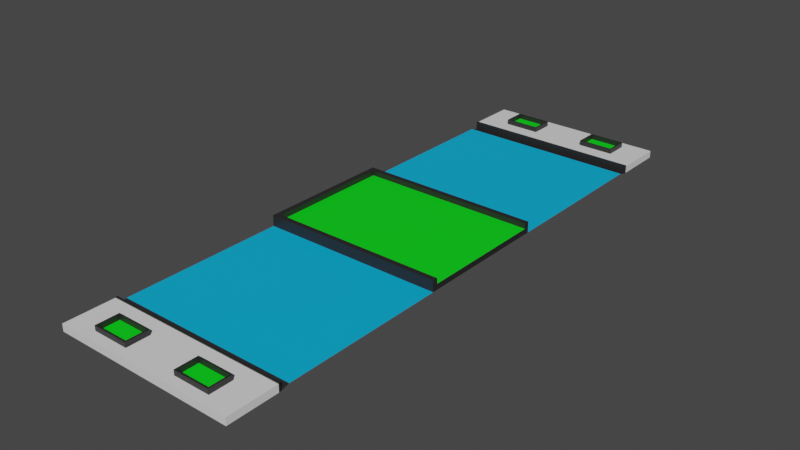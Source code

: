 # Source: Road__22.blend  (saved by Blender 3.3.6; exported with 4.5.12 LTS)
import bpy
from mathutils import Matrix  # noqa: F401  (used for matrix-valued properties, if any)

bpy.ops.wm.read_factory_settings(use_empty=True)
scene = bpy.context.scene
scene.name = 'Scene'

# ---- collections
col_collection = bpy.data.collections.new('Collection'); scene.collection.children.link(col_collection)

# ---- materials (node trees are filled in below, after node groups)
mat_main = bpy.data.materials.new('Main')
mat_main.alpha_threshold = 0.0
mat_main.use_transparent_shadow = False
mat_main.roughness = 0.5
mat_main.line_color = (0.0, 0.0, 0.0, 1.0)
mat_samd = bpy.data.materials.new('samd')
mat_samd.use_transparent_shadow = False
mat_road = bpy.data.materials.new('road')
mat_road.use_transparent_shadow = False
mat_bloak = bpy.data.materials.new('Bloak')
mat_bloak.use_transparent_shadow = False

# ---- material node trees
mat_main.use_nodes = True; mat_main.node_tree.nodes.clear()
_N = mat_main.node_tree.nodes; _L = mat_main.node_tree.links
n0 = _N.new('ShaderNodeOutputMaterial'); n0.name = 'Material Output'; n0.location = (300, 300)
n1 = _N.new('ShaderNodeBsdfPrincipled'); n1.name = 'Principled BSDF'; n1.location = (10, 300)
n1.distribution = 'GGX'
n1.subsurface_method = 'RANDOM_WALK_SKIN'
n1.inputs[3].default_value = 1.45
n1.inputs[27].default_value = (0.0, 0.0, 0.0, 1.0)
n1.inputs[28].default_value = 1.0
_L.new(n1.outputs[0], n0.inputs[0])
n0.is_active_output = True
mat_samd.use_nodes = True; mat_samd.node_tree.nodes.clear()
_N = mat_samd.node_tree.nodes; _L = mat_samd.node_tree.links
n0 = _N.new('ShaderNodeBsdfPrincipled'); n0.name = 'Principled BSDF'; n0.location = (10, 300)
n0.distribution = 'GGX'
n0.subsurface_method = 'RANDOM_WALK_SKIN'
n0.inputs[0].default_value = (0.0, 0.8, 0.009319, 1.0)
n0.inputs[3].default_value = 1.45
n0.inputs[27].default_value = (0.0, 0.0, 0.0, 1.0)
n0.inputs[28].default_value = 1.0
n1 = _N.new('ShaderNodeOutputMaterial'); n1.name = 'Material Output'; n1.location = (300, 300)
_L.new(n0.outputs[0], n1.inputs[0])
n1.is_active_output = True
mat_road.use_nodes = True; mat_road.node_tree.nodes.clear()
_N = mat_road.node_tree.nodes; _L = mat_road.node_tree.links
n0 = _N.new('ShaderNodeBsdfPrincipled'); n0.name = 'Principled BSDF'; n0.location = (10, 300)
n0.distribution = 'GGX'
n0.subsurface_method = 'RANDOM_WALK_SKIN'
n0.inputs[0].default_value = (0.0, 0.438, 0.8, 1.0)
n0.inputs[3].default_value = 1.45
n0.inputs[27].default_value = (0.0, 0.0, 0.0, 1.0)
n0.inputs[28].default_value = 1.0
n1 = _N.new('ShaderNodeOutputMaterial'); n1.name = 'Material Output'; n1.location = (300, 300)
_L.new(n0.outputs[0], n1.inputs[0])
n1.is_active_output = True
mat_bloak.use_nodes = True; mat_bloak.node_tree.nodes.clear()
_N = mat_bloak.node_tree.nodes; _L = mat_bloak.node_tree.links
n0 = _N.new('ShaderNodeBsdfPrincipled'); n0.name = 'Principled BSDF'; n0.location = (10, 300)
n0.distribution = 'GGX'
n0.subsurface_method = 'RANDOM_WALK_SKIN'
n0.inputs[0].default_value = (0.01885, 0.01885, 0.01885, 1.0)
n0.inputs[3].default_value = 1.45
n0.inputs[27].default_value = (0.0, 0.0, 0.0, 1.0)
n0.inputs[28].default_value = 1.0
n1 = _N.new('ShaderNodeOutputMaterial'); n1.name = 'Material Output'; n1.location = (300, 300)
_L.new(n0.outputs[0], n1.inputs[0])
n1.is_active_output = True

# ---- world
world_world = bpy.data.worlds.new('World'); scene.world = world_world
world_world.use_nodes = True; world_world.node_tree.nodes.clear()
_N = world_world.node_tree.nodes; _L = world_world.node_tree.links
n0 = _N.new('ShaderNodeOutputWorld'); n0.name = 'World Output'; n0.location = (300, 300)
n1 = _N.new('ShaderNodeBackground'); n1.name = 'Background'; n1.location = (10, 300)
n1.inputs[0].default_value = (0.05088, 0.05088, 0.05088, 1.0)
_L.new(n1.outputs[0], n0.inputs[0])
n0.is_active_output = True
world_world.color = (0.05088, 0.05088, 0.05088)
world_world.use_sun_shadow = False
world_world.sun_shadow_jitter_overblur = 0.0

# ---- meshes
me_cube = bpy.data.meshes.new('Cube')
me_cube.from_pydata([(2.012, -5.103, -0.1851), (2.012, -5.283, -0.1319), (-2.012, -5.103, -0.1851), (-2.012, -5.283, -0.1319), (-2.012, 0.0, -0.1851), (2.012, 0.0, -0.1851), (2.012, -5.328, -0.1319), (-2.012, -5.328, -0.1319), (-2.012, -5.283, -0.3107), (2.012, -5.283, -0.3107), (-2.012, -5.328, -0.3107), (2.012, -5.328, -0.3107), (2.012, -5.328, -0.2902), (2.012, -5.283, -0.2902), (-2.012, -5.328, -0.2902), (-2.012, -5.283, -0.2902), (-2.012, -6.422, -0.1319), (2.012, -6.422, -0.1319), (2.012, -6.422, -0.2902), (-2.012, -6.422, -0.2902), (2.012, -6.205, -0.2902), (-2.012, -6.205, -0.2902), (-2.012, -6.205, -0.1319), (2.012, -6.205, -0.1319), (-2.012, -5.698, -0.2902), (-2.012, -5.698, -0.1319), (2.012, -5.698, -0.1319), (2.012, -5.698, -0.2902), (0.5971, -5.283, -0.1319), (0.5971, -5.328, -0.1319), (0.5971, -5.283, -0.3107), (0.5971, -5.328, -0.3107), (0.5971, -5.283, -0.2902), (0.5971, -5.328, -0.2902), (0.5971, -6.422, -0.1319), (0.5971, -6.422, -0.2902), (0.5971, -6.205, -0.1319), (0.6316, -6.171, -0.2902), (0.6316, -5.732, -0.2902), (0.5971, -5.698, -0.1319), (1.399, -5.283, -0.1319), (1.399, -5.328, -0.1319), (1.399, -5.283, -0.3107), (1.399, -5.328, -0.3107), (1.399, -5.328, -0.2902), (1.399, -6.422, -0.1319), (1.399, -6.422, -0.2902), (1.399, -6.205, -0.1319), (1.399, -5.698, -0.1319), (1.399, -5.283, -0.2902), (1.365, -6.171, -0.2902), (1.365, -5.732, -0.2902), (-0.6012, -5.283, -0.2902), (-0.6357, -6.171, -0.2902), (-0.6357, -5.732, -0.2902), (-0.6012, -5.283, -0.1319), (-0.6012, -5.328, -0.1319), (-0.6012, -5.283, -0.3107), (-0.6012, -5.328, -0.3107), (-0.6012, -5.328, -0.2902), (-0.6012, -6.422, -0.1319), (-0.6012, -6.422, -0.2902), (-0.6012, -6.205, -0.1319), (-0.6012, -5.698, -0.1319), (-1.402, -5.283, -0.2902), (-1.367, -6.171, -0.2902), (-1.367, -5.732, -0.2902), (-1.402, -5.283, -0.1319), (-1.402, -5.328, -0.1319), (-1.402, -5.283, -0.3107), (-1.402, -5.328, -0.3107), (-1.402, -5.328, -0.2902), (-1.402, -6.422, -0.1319), (-1.402, -6.422, -0.2902), (-1.402, -6.205, -0.1319), (-1.402, -5.698, -0.1319), (1.399, -6.205, -0.2902), (0.5971, -6.205, -0.2902), (1.399, -5.698, -0.2902), (0.5971, -5.698, -0.2902), (-0.6012, -5.698, -0.2902), (-0.6012, -6.205, -0.2902), (-1.402, -6.205, -0.2902), (-1.402, -5.698, -0.2902), (1.399, -6.205, -0.4011), (0.5971, -6.205, -0.4011), (1.399, -5.698, -0.4011), (0.5971, -5.698, -0.4011), (-0.6012, -5.698, -0.4011), (-0.6012, -6.205, -0.4011), (-1.402, -6.205, -0.4011), (-1.402, -5.698, -0.4011), (1.365, -6.171, -0.4011), (0.6316, -6.171, -0.4011), (1.365, -5.732, -0.4011), (0.6316, -5.732, -0.4011), (-0.6357, -5.732, -0.4011), (-0.6357, -6.171, -0.4011), (-1.367, -6.171, -0.4011), (-1.367, -5.732, -0.4011), (-2.012, -1.498, -0.1851), (2.012, -1.498, -0.1851), (1.894, -1.38, -0.1851), (1.894, -0.1183, -0.1851), (1.894, 0.0, -0.1851), (-1.894, -1.38, -0.1851), (-2.012, -1.38, -0.1851), (1.894, -1.38, -0.425), (1.894, -0.1183, -0.425), (2.012, -1.498, -0.425), (-2.012, -1.498, -0.425), (2.012, 0.0, -0.425), (-2.012, -1.38, -0.425), (-1.894, -1.38, -0.425), (1.894, 0.0, -0.425), (1.894, -1.38, -0.3105), (1.894, -0.1183, -0.3105), (-1.894, -0.1183, -0.3105), (-1.894, -1.38, -0.3105), (1.894, 0.0, -0.3105), (-2.012, 0.0, -0.3105), (-2.012, -1.38, -0.3105), (2.012, 5.103, -0.1851), (2.012, 5.283, -0.1319), (-2.012, 5.103, -0.1851), (-2.012, 5.283, -0.1319), (2.012, 5.328, -0.1319), (-2.012, 5.328, -0.1319), (-2.012, 5.283, -0.3107), (2.012, 5.283, -0.3107), (-2.012, 5.328, -0.3107), (2.012, 5.328, -0.3107), (2.012, 5.328, -0.2902), (2.012, 5.283, -0.2902), (-2.012, 5.328, -0.2902), (-2.012, 5.283, -0.2902), (-2.012, 6.422, -0.1319), (2.012, 6.422, -0.1319), (2.012, 6.422, -0.2902), (-2.012, 6.422, -0.2902), (2.012, 6.205, -0.2902), (-2.012, 6.205, -0.2902), (-2.012, 6.205, -0.1319), (2.012, 6.205, -0.1319), (-2.012, 5.698, -0.2902), (-2.012, 5.698, -0.1319), (2.012, 5.698, -0.1319), (2.012, 5.698, -0.2902), (0.5971, 5.283, -0.1319), (0.5971, 5.328, -0.1319), (0.5971, 5.283, -0.3107), (0.5971, 5.328, -0.3107), (0.5971, 5.283, -0.2902), (0.5971, 5.328, -0.2902), (0.5971, 6.422, -0.1319), (0.5971, 6.422, -0.2902), (0.5971, 6.205, -0.1319), (0.6316, 6.171, -0.2902), (0.6316, 5.732, -0.2902), (0.5971, 5.698, -0.1319), (1.399, 5.283, -0.1319), (1.399, 5.328, -0.1319), (1.399, 5.283, -0.3107), (1.399, 5.328, -0.3107), (1.399, 5.328, -0.2902), (1.399, 6.422, -0.1319), (1.399, 6.422, -0.2902), (1.399, 6.205, -0.1319), (1.399, 5.698, -0.1319), (1.399, 5.283, -0.2902), (1.365, 6.171, -0.2902), (1.365, 5.732, -0.2902), (-0.6012, 5.283, -0.2902), (-0.6357, 6.171, -0.2902), (-0.6357, 5.732, -0.2902), (-0.6012, 5.283, -0.1319), (-0.6012, 5.328, -0.1319), (-0.6012, 5.283, -0.3107), (-0.6012, 5.328, -0.3107), (-0.6012, 5.328, -0.2902), (-0.6012, 6.422, -0.1319), (-0.6012, 6.422, -0.2902), (-0.6012, 6.205, -0.1319), (-0.6012, 5.698, -0.1319), (-1.402, 5.283, -0.2902), (-1.367, 6.171, -0.2902), (-1.367, 5.732, -0.2902), (-1.402, 5.283, -0.1319), (-1.402, 5.328, -0.1319), (-1.402, 5.283, -0.3107), (-1.402, 5.328, -0.3107), (-1.402, 5.328, -0.2902), (-1.402, 6.422, -0.1319), (-1.402, 6.422, -0.2902), (-1.402, 6.205, -0.1319), (-1.402, 5.698, -0.1319), (1.399, 6.205, -0.2902), (0.5971, 6.205, -0.2902), (1.399, 5.698, -0.2902), (0.5971, 5.698, -0.2902), (-0.6012, 5.698, -0.2902), (-0.6012, 6.205, -0.2902), (-1.402, 6.205, -0.2902), (-1.402, 5.698, -0.2902), (1.399, 6.205, -0.4011), (0.5971, 6.205, -0.4011), (1.399, 5.698, -0.4011), (0.5971, 5.698, -0.4011), (-0.6012, 5.698, -0.4011), (-0.6012, 6.205, -0.4011), (-1.402, 6.205, -0.4011), (-1.402, 5.698, -0.4011), (1.365, 6.171, -0.4011), (0.6316, 6.171, -0.4011), (1.365, 5.732, -0.4011), (0.6316, 5.732, -0.4011), (-0.6357, 5.732, -0.4011), (-0.6357, 6.171, -0.4011), (-1.367, 6.171, -0.4011), (-1.367, 5.732, -0.4011), (-2.012, 1.498, -0.1851), (2.012, 1.498, -0.1851), (1.894, 1.38, -0.1851), (1.894, 0.1183, -0.1851), (-1.894, 1.38, -0.1851), (-2.012, 1.38, -0.1851), (1.894, 1.38, -0.425), (1.894, 0.1183, -0.425), (2.012, 1.498, -0.425), (-2.012, 1.498, -0.425), (-2.012, 1.38, -0.425), (-1.894, 1.38, -0.425), (1.894, 1.38, -0.3105), (1.894, 0.1183, -0.3105), (-1.894, 0.1183, -0.3105), (-1.894, 1.38, -0.3105), (-2.012, 1.38, -0.3105)], [], [(13, 12, 11, 9), (42, 9, 11, 43), (71, 14, 10, 70), (14, 15, 8, 10), (49, 13, 9, 42), (40, 1, 13, 49), (7, 3, 15, 14), (76, 20, 18, 46), (1, 6, 12, 13), (72, 16, 19, 73), (22, 21, 19, 16), (74, 22, 16, 72), (20, 23, 17, 18), (27, 26, 23, 20), (75, 25, 22, 74), (25, 24, 21, 22), (78, 27, 20, 76), (44, 12, 27, 78), (7, 14, 24, 25), (68, 7, 25, 75), (12, 6, 26, 27), (41, 29, 39, 48), (59, 33, 79, 80), (80, 79, 77, 81), (48, 39, 36, 47), (47, 36, 34, 45), (45, 34, 35, 46), (81, 77, 35, 61), (55, 28, 32, 52), (52, 32, 30, 57), (44, 33, 31, 43), (57, 30, 31, 58), (12, 44, 43, 11), (17, 45, 46, 18), (23, 47, 45, 17), (26, 48, 47, 23), (6, 41, 48, 26), (33, 44, 78, 79), (38, 51, 50, 37), (77, 76, 46, 35), (28, 40, 49, 32), (32, 49, 42, 30), (30, 42, 43, 31), (101, 0, 2, 100), (69, 57, 58, 70), (64, 52, 57, 69), (67, 55, 52, 64), (82, 81, 61, 73), (66, 54, 53, 65), (71, 59, 80, 83), (29, 56, 63, 39), (39, 63, 62, 36), (36, 62, 60, 34), (34, 60, 61, 35), (33, 59, 58, 31), (14, 71, 83, 24), (24, 83, 82, 21), (21, 82, 73, 19), (3, 67, 64, 15), (15, 64, 69, 8), (8, 69, 70, 10), (40, 28, 55, 67, 3, 2, 0, 1), (56, 68, 75, 63), (63, 75, 74, 62), (62, 74, 72, 60), (60, 72, 73, 61), (59, 71, 70, 58), (65, 53, 97, 98), (77, 79, 87, 85), (53, 54, 96, 97), (50, 51, 94, 92), (80, 81, 89, 88), (82, 83, 91, 90), (38, 37, 93, 95), (51, 38, 95, 94), (93, 92, 84, 85), (94, 95, 87, 86), (95, 93, 85, 87), (92, 94, 86, 84), (97, 96, 88, 89), (98, 97, 89, 90), (96, 99, 91, 88), (99, 98, 90, 91), (78, 76, 84, 86), (81, 82, 90, 89), (54, 66, 99, 96), (83, 80, 88, 91), (76, 77, 85, 84), (66, 65, 98, 99), (37, 50, 92, 93), (79, 78, 86, 87), (105, 106, 121, 118), (106, 105, 113, 112), (100, 106, 112, 110), (106, 4, 120, 121), (104, 5, 111, 114), (107, 108, 111, 109), (4, 104, 119, 120), (101, 100, 110, 109), (108, 114, 111), (113, 107, 109, 110), (112, 113, 110), (5, 101, 109, 111), (103, 104, 114, 108), (102, 103, 108, 107), (105, 102, 107, 113), (116, 115, 118, 117), (117, 118, 121, 120), (119, 116, 117, 120), (103, 102, 115, 116), (104, 103, 116, 119), (102, 105, 118, 115), (133, 129, 131, 132), (162, 163, 131, 129), (191, 190, 130, 134), (134, 130, 128, 135), (169, 162, 129, 133), (160, 169, 133, 123), (127, 134, 135, 125), (196, 166, 138, 140), (123, 133, 132, 126), (192, 193, 139, 136), (142, 136, 139, 141), (194, 192, 136, 142), (140, 138, 137, 143), (147, 140, 143, 146), (195, 194, 142, 145), (145, 142, 141, 144), (198, 196, 140, 147), (164, 198, 147, 132), (127, 145, 144, 134), (188, 195, 145, 127), (132, 147, 146, 126), (161, 168, 159, 149), (179, 200, 199, 153), (200, 201, 197, 199), (168, 167, 156, 159), (167, 165, 154, 156), (165, 166, 155, 154), (201, 181, 155, 197), (175, 172, 152, 148), (172, 177, 150, 152), (164, 163, 151, 153), (177, 178, 151, 150), (132, 131, 163, 164), (137, 138, 166, 165), (143, 137, 165, 167), (146, 143, 167, 168), (126, 146, 168, 161), (153, 199, 198, 164), (158, 157, 170, 171), (197, 155, 166, 196), (148, 152, 169, 160), (152, 150, 162, 169), (150, 151, 163, 162), (221, 220, 124, 122), (189, 190, 178, 177), (184, 189, 177, 172), (187, 184, 172, 175), (202, 193, 181, 201), (186, 185, 173, 174), (191, 203, 200, 179), (149, 159, 183, 176), (159, 156, 182, 183), (156, 154, 180, 182), (154, 155, 181, 180), (153, 151, 178, 179), (134, 144, 203, 191), (144, 141, 202, 203), (141, 139, 193, 202), (125, 135, 184, 187), (135, 128, 189, 184), (128, 130, 190, 189), (160, 123, 122, 124, 125, 187, 175, 148), (176, 183, 195, 188), (183, 182, 194, 195), (182, 180, 192, 194), (180, 181, 193, 192), (179, 178, 190, 191), (185, 218, 217, 173), (197, 205, 207, 199), (173, 217, 216, 174), (170, 212, 214, 171), (200, 208, 209, 201), (202, 210, 211, 203), (158, 215, 213, 157), (171, 214, 215, 158), (213, 205, 204, 212), (214, 206, 207, 215), (215, 207, 205, 213), (212, 204, 206, 214), (217, 209, 208, 216), (218, 210, 209, 217), (216, 208, 211, 219), (219, 211, 210, 218), (198, 206, 204, 196), (201, 209, 210, 202), (174, 216, 219, 186), (203, 211, 208, 200), (196, 204, 205, 197), (186, 219, 218, 185), (157, 213, 212, 170), (199, 207, 206, 198), (224, 235, 236, 225), (225, 230, 231, 224), (220, 229, 230, 225), (225, 236, 120, 4), (226, 228, 111, 227), (221, 228, 229, 220), (227, 111, 114), (231, 229, 228, 226), (230, 229, 231), (5, 111, 228, 221), (223, 227, 114, 104), (222, 226, 227, 223), (224, 231, 226, 222), (233, 234, 235, 232), (234, 120, 236, 235), (119, 120, 234, 233), (223, 233, 232, 222), (104, 119, 233, 223), (222, 232, 235, 224)])
me_cube.polygons.foreach_set('material_index', [3, 3, 3, 3, 3, 3, 3, 0, 3, 0, 0, 0, 0, 0, 0, 0, 0, 0, 0, 0, 0, 0, 0, 0, 0, 0, 0, 0, 3, 3, 3, 3, 3, 0, 0, 0, 0, 0, 1, 0, 3, 3, 3, 2, 3, 3, 3, 0, 1, 0, 0, 0, 0, 0, 3, 0, 0, 0, 3, 3, 3, 3, 0, 0, 0, 0, 3, 3, 3, 3, 3, 3, 3, 3, 3, 3, 3, 3, 3, 3, 3, 3, 3, 3, 3, 3, 3, 3, 3, 3, 3, 0, 3, 3, 3, 3, 3, 3, 3, 3, 3, 3, 3, 3, 3, 3, 1, 1, 1, 0, 0, 0, 3, 3, 3, 3, 3, 3, 3, 0, 3, 0, 0, 0, 0, 0, 0, 0, 0, 0, 0, 0, 0, 0, 0, 0, 0, 0, 0, 0, 3, 3, 3, 3, 3, 0, 0, 0, 0, 0, 1, 0, 3, 3, 3, 2, 3, 3, 3, 0, 1, 0, 0, 0, 0, 0, 3, 0, 0, 0, 3, 3, 3, 3, 0, 0, 0, 0, 3, 3, 3, 3, 3, 3, 3, 3, 3, 3, 3, 3, 3, 3, 3, 3, 3, 3, 3, 3, 3, 3, 3, 3, 3, 0, 3, 3, 3, 3, 3, 3, 3, 3, 3, 3, 3, 3, 1, 1, 1, 0, 0, 0])
_uv = me_cube.uv_layers.new(name='UVMap')
_uv.uv.foreach_set('vector', [0.0, 0.0, 0.0, 0.0, 0.0, 0.0, 0.0, 0.0, 0.3369, 0.75, 0.375, 0.75, 0.375, 0.75, 0.3369, 0.75, 0.0, 0.0, 0.0, 0.0, 0.0, 0.0, 0.0, 0.0, 0.0, 0.0, 0.0, 0.0, 0.0, 0.0, 0.0, 0.0, 0.3369, 0.75, 0.375, 0.75, 0.375, 0.75, 0.3369, 0.75, 0.3369, 0.75, 0.375, 0.75, 0.375, 0.75, 0.3369, 0.75, 0.0, 0.0, 0.0, 0.0, 0.0, 0.0, 0.0, 0.0, 0.0, 0.0, 0.0, 0.0, 0.0, 0.0, 0.0, 0.0, 0.0, 0.0, 0.0, 0.0, 0.0, 0.0, 0.0, 0.0, 0.0, 0.0, 0.0, 0.0, 0.0, 0.0, 0.0, 0.0, 0.0, 0.0, 0.0, 0.0, 0.0, 0.0, 0.0, 0.0, 0.0, 0.0, 0.0, 0.0, 0.0, 0.0, 0.0, 0.0, 0.0, 0.0, 0.0, 0.0, 0.0, 0.0, 0.0, 0.0, 0.0, 0.0, 0.0, 0.0, 0.0, 0.0, 0.0, 0.0, 0.0, 0.0, 0.0, 0.0, 0.0, 0.0, 0.0, 0.0, 0.0, 0.0, 0.0, 0.0, 0.0, 0.0, 0.0, 0.0, 0.0, 0.0, 0.0, 0.0, 0.0, 0.0, 0.0, 0.0, 0.0, 0.0, 0.0, 0.0, 0.0, 0.0, 0.0, 0.0, 0.0, 0.0, 0.0, 0.0, 0.0, 0.0, 0.0, 0.0, 0.0, 0.0, 0.0, 0.0, 0.0, 0.0, 0.0, 0.0, 0.0, 0.0, 0.0, 0.0, 0.0, 0.0, 0.0, 0.0, 0.0, 0.0, 0.0, 0.0, 0.0, 0.0, 0.0, 0.0, 0.0, 0.0, 0.0, 0.0, 0.0, 0.0, 0.0, 0.0, 0.0, 0.0, 0.0, 0.0, 0.0, 0.0, 0.0, 0.0, 0.0, 0.0, 0.0, 0.0, 0.0, 0.0, 0.0, 0.0, 0.0, 0.0, 0.0, 0.0, 0.0, 0.0, 0.0, 0.0, 0.0, 0.0, 0.0, 0.0, 0.0, 0.0, 0.0, 0.0, 0.0, 0.0, 0.0, 0.0, 0.0, 0.0, 0.0, 0.0, 0.2126, 0.75, 0.2871, 0.75, 0.2871, 0.75, 0.2126, 0.75, 0.2126, 0.75, 0.2871, 0.75, 0.2871, 0.75, 0.2126, 0.75, 0.0, 0.0, 0.0, 0.0, 0.0, 0.0, 0.0, 0.0, 0.2126, 0.75, 0.2871, 0.75, 0.2871, 0.75, 0.2126, 0.75, 0.0, 0.0, 0.0, 0.0, 0.0, 0.0, 0.0, 0.0, 0.0, 0.0, 0.0, 0.0, 0.0, 0.0, 0.0, 0.0, 0.0, 0.0, 0.0, 0.0, 0.0, 0.0, 0.0, 0.0, 0.0, 0.0, 0.0, 0.0, 0.0, 0.0, 0.0, 0.0, 0.0, 0.0, 0.0, 0.0, 0.0, 0.0, 0.0, 0.0, 0.0, 0.0, 0.0, 0.0, 0.0, 0.0, 0.0, 0.0, 0.0, 0.0, 0.0, 0.0, 0.0, 0.0, 0.0, 0.0, 0.0, 0.0, 0.0, 0.0, 0.0, 0.0, 0.0, 0.0, 0.2871, 0.75, 0.3369, 0.75, 0.3369, 0.75, 0.2871, 0.75, 0.2871, 0.75, 0.3369, 0.75, 0.3369, 0.75, 0.2871, 0.75, 0.2871, 0.75, 0.3369, 0.75, 0.3369, 0.75, 0.2871, 0.75, -0.003501, 0.3293, 1.004, 0.3293, 1.004, 1.007, -0.003501, 1.007, 0.1629, 0.75, 0.2126, 0.75, 0.2126, 0.75, 0.1629, 0.75, 0.1629, 0.75, 0.2126, 0.75, 0.2126, 0.75, 0.1629, 0.75, 0.1629, 0.75, 0.2126, 0.75, 0.2126, 0.75, 0.1629, 0.75, 0.0, 0.0, 0.0, 0.0, 0.0, 0.0, 0.0, 0.0, 0.0, 0.0, 0.0, 0.0, 0.0, 0.0, 0.0, 0.0, 0.0, 0.0, 0.0, 0.0, 0.0, 0.0, 0.0, 0.0, 0.0, 0.0, 0.0, 0.0, 0.0, 0.0, 0.0, 0.0, 0.0, 0.0, 0.0, 0.0, 0.0, 0.0, 0.0, 0.0, 0.0, 0.0, 0.0, 0.0, 0.0, 0.0, 0.0, 0.0, 0.0, 0.0, 0.0, 0.0, 0.0, 0.0, 0.0, 0.0, 0.0, 0.0, 0.0, 0.0, 0.0, 0.0, 0.0, 0.0, 0.0, 0.0, 0.0, 0.0, 0.0, 0.0, 0.0, 0.0, 0.0, 0.0, 0.0, 0.0, 0.0, 0.0, 0.0, 0.0, 0.0, 0.0, 0.0, 0.0, 0.0, 0.0, 0.0, 0.0, 0.125, 0.75, 0.1629, 0.75, 0.1629, 0.75, 0.125, 0.75, 0.125, 0.75, 0.1629, 0.75, 0.1629, 0.75, 0.125, 0.75, 0.125, 0.75, 0.1629, 0.75, 0.1629, 0.75, 0.125, 0.75, 0.3369, 0.75, 0.2871, 0.75, 0.2126, 0.75, 0.1629, 0.75, 0.125, 0.75, 0.125, 0.7457, 0.375, 0.7457, 0.375, 0.75, 0.0, 0.0, 0.0, 0.0, 0.0, 0.0, 0.0, 0.0, 0.0, 0.0, 0.0, 0.0, 0.0, 0.0, 0.0, 0.0, 0.0, 0.0, 0.0, 0.0, 0.0, 0.0, 0.0, 0.0, 0.0, 0.0, 0.0, 0.0, 0.0, 0.0, 0.0, 0.0, 0.0, 0.0, 0.0, 0.0, 0.0, 0.0, 0.0, 0.0, 0.0, 0.0, 0.0, 0.0, 0.0, 0.0, 0.0, 0.0, 0.0, 0.0, 0.0, 0.0, 0.0, 0.0, 0.0, 0.0, 0.0, 0.0, 0.0, 0.0, 0.0, 0.0, 0.0, 0.0, 0.0, 0.0, 0.0, 0.0, 0.0, 0.0, 0.0, 0.0, 0.0, 0.0, 0.0, 0.0, 0.0, 0.0, 0.0, 0.0, 0.0, 0.0, 0.0, 0.0, 0.0, 0.0, 0.0, 0.0, 0.0, 0.0, 0.0, 0.0, 0.0, 0.0, 0.0, 0.0, 0.0, 0.0, 0.0, 0.0, 0.0, 0.0, 0.0, 0.0, 0.0, 0.0, 0.0, 0.0, 0.0, 0.0, 0.0, 0.0, 0.0, 0.0, 0.0, 0.0, 0.0, 0.0, 0.0, 0.0, 0.0, 0.0, 0.0, 0.0, 0.0, 0.0, 0.0, 0.0, 0.0, 0.0, 0.0, 0.0, 0.0, 0.0, 0.0, 0.0, 0.0, 0.0, 0.0, 0.0, 0.0, 0.0, 0.0, 0.0, 0.0, 0.0, 0.0, 0.0, 0.0, 0.0, 0.0, 0.0, 0.0, 0.0, 0.0, 0.0, 0.0, 0.0, 0.0, 0.0, 0.0, 0.0, 0.0, 0.0, 0.0, 0.0, 0.0, 0.0, 0.0, 0.0, 0.0, 0.0, 0.0, 0.0, 0.0, 0.0, 0.0, 0.0, 0.0, 0.0, 0.0, 0.0, 0.0, 0.0, 0.0, 0.0, 0.0, 0.0, 0.0, 0.0, 0.0, 0.0, 0.0, 0.0, 0.0, 0.0, 0.0, 0.0, 0.0, 0.0, 0.0, 0.0, 0.0, 0.0, 0.0, 0.0, 0.0, 0.0, 0.0, 0.0, 0.0, 0.0, 0.0, 0.0, 0.0, 0.0, 0.0, 0.0, 0.0, 0.0, 0.0, 0.0, 0.0, 0.0, 0.0, 0.0, 0.0, 0.0, 0.0, 0.0, 0.0, 0.0, 0.1323, 0.6576, 0.125, 0.6576, 0.125, 0.6576, 0.1323, 0.6576, 0.125, 0.6576, 0.1323, 0.6576, 0.1323, 0.6576, 0.125, 0.6576, 0.0, 0.0, 0.0, 0.0, 0.0, 0.0, 0.0, 0.0, 0.0, 0.0, 0.0, 0.0, 0.0, 0.0, 0.0, 0.0, 0.0, 0.0, 0.0, 0.0, 0.0, 0.0, 0.0, 0.0, 0.3677, 0.6576, 0.3677, 0.6278, 0.375, 0.625, 0.375, 0.6604, 0.0, 0.0, 0.0, 0.0, 0.0, 0.0, 0.0, 0.0, 0.375, 0.6604, 0.125, 0.6604, 0.125, 0.6604, 0.375, 0.6604, 0.3677, 0.6278, 0.3677, 0.625, 0.375, 0.625, 0.1323, 0.6576, 0.3677, 0.6576, 0.375, 0.6604, 0.125, 0.6604, 0.125, 0.6576, 0.1323, 0.6576, 0.125, 0.6604, 0.0, 0.0, 0.0, 0.0, 0.0, 0.0, 0.0, 0.0, 0.3677, 0.6278, 0.3677, 0.625, 0.3677, 0.625, 0.3677, 0.6278, 0.3677, 0.6576, 0.3677, 0.6278, 0.3677, 0.6278, 0.3677, 0.6576, 0.1323, 0.6576, 0.3677, 0.6576, 0.3677, 0.6576, 0.1323, 0.6576, 0.3677, 0.6278, 0.3677, 0.6576, 0.1323, 0.6576, 0.1323, 0.6278, 0.1323, 0.6278, 0.1323, 0.6576, 0.125, 0.6576, 0.125, 0.625, 0.3677, 0.625, 0.3677, 0.6278, 0.1323, 0.6278, 0.125, 0.625, 0.3677, 0.6278, 0.3677, 0.6576, 0.3677, 0.6576, 0.3677, 0.6278, 0.3677, 0.625, 0.3677, 0.6278, 0.3677, 0.6278, 0.3677, 0.625, 0.3677, 0.6576, 0.1323, 0.6576, 0.1323, 0.6576, 0.3677, 0.6576, 0.0, 0.0, 0.0, 0.0, 0.0, 0.0, 0.0, 0.0, 0.3369, 0.75, 0.3369, 0.75, 0.375, 0.75, 0.375, 0.75, 0.0, 0.0, 0.0, 0.0, 0.0, 0.0, 0.0, 0.0, 0.0, 0.0, 0.0, 0.0, 0.0, 0.0, 0.0, 0.0, 0.3369, 0.75, 0.3369, 0.75, 0.375, 0.75, 0.375, 0.75, 0.3369, 0.75, 0.3369, 0.75, 0.375, 0.75, 0.375, 0.75, 0.0, 0.0, 0.0, 0.0, 0.0, 0.0, 0.0, 0.0, 0.0, 0.0, 0.0, 0.0, 0.0, 0.0, 0.0, 0.0, 0.0, 0.0, 0.0, 0.0, 0.0, 0.0, 0.0, 0.0, 0.0, 0.0, 0.0, 0.0, 0.0, 0.0, 0.0, 0.0, 0.0, 0.0, 0.0, 0.0, 0.0, 0.0, 0.0, 0.0, 0.0, 0.0, 0.0, 0.0, 0.0, 0.0, 0.0, 0.0, 0.0, 0.0, 0.0, 0.0, 0.0, 0.0, 0.0, 0.0, 0.0, 0.0, 0.0, 0.0, 0.0, 0.0, 0.0, 0.0, 0.0, 0.0, 0.0, 0.0, 0.0, 0.0, 0.0, 0.0, 0.0, 0.0, 0.0, 0.0, 0.0, 0.0, 0.0, 0.0, 0.0, 0.0, 0.0, 0.0, 0.0, 0.0, 0.0, 0.0, 0.0, 0.0, 0.0, 0.0, 0.0, 0.0, 0.0, 0.0, 0.0, 0.0, 0.0, 0.0, 0.0, 0.0, 0.0, 0.0, 0.0, 0.0, 0.0, 0.0, 0.0, 0.0, 0.0, 0.0, 0.0, 0.0, 0.0, 0.0, 0.0, 0.0, 0.0, 0.0, 0.0, 0.0, 0.0, 0.0, 0.0, 0.0, 0.0, 0.0, 0.0, 0.0, 0.0, 0.0, 0.0, 0.0, 0.0, 0.0, 0.0, 0.0, 0.0, 0.0, 0.0, 0.0, 0.0, 0.0, 0.0, 0.0, 0.0, 0.0, 0.0, 0.0, 0.0, 0.0, 0.0, 0.0, 0.0, 0.0, 0.0, 0.0, 0.0, 0.0, 0.0, 0.0, 0.0, 0.0, 0.0, 0.0, 0.0, 0.0, 0.0, 0.0, 0.0, 0.0, 0.0, 0.0, 0.0, 0.0, 0.2126, 0.75, 0.2126, 0.75, 0.2871, 0.75, 0.2871, 0.75, 0.2126, 0.75, 0.2126, 0.75, 0.2871, 0.75, 0.2871, 0.75, 0.0, 0.0, 0.0, 0.0, 0.0, 0.0, 0.0, 0.0, 0.2126, 0.75, 0.2126, 0.75, 0.2871, 0.75, 0.2871, 0.75, 0.0, 0.0, 0.0, 0.0, 0.0, 0.0, 0.0, 0.0, 0.0, 0.0, 0.0, 0.0, 0.0, 0.0, 0.0, 0.0, 0.0, 0.0, 0.0, 0.0, 0.0, 0.0, 0.0, 0.0, 0.0, 0.0, 0.0, 0.0, 0.0, 0.0, 0.0, 0.0, 0.0, 0.0, 0.0, 0.0, 0.0, 0.0, 0.0, 0.0, 0.0, 0.0, 0.0, 0.0, 0.0, 0.0, 0.0, 0.0, 0.0, 0.0, 0.0, 0.0, 0.0, 0.0, 0.0, 0.0, 0.0, 0.0, 0.0, 0.0, 0.0, 0.0, 0.0, 0.0, 0.2871, 0.75, 0.2871, 0.75, 0.3369, 0.75, 0.3369, 0.75, 0.2871, 0.75, 0.2871, 0.75, 0.3369, 0.75, 0.3369, 0.75, 0.2871, 0.75, 0.2871, 0.75, 0.3369, 0.75, 0.3369, 0.75, -0.003501, 0.3293, -0.003501, 1.007, 1.004, 1.007, 1.004, 0.3293, 0.1629, 0.75, 0.1629, 0.75, 0.2126, 0.75, 0.2126, 0.75, 0.1629, 0.75, 0.1629, 0.75, 0.2126, 0.75, 0.2126, 0.75, 0.1629, 0.75, 0.1629, 0.75, 0.2126, 0.75, 0.2126, 0.75, 0.0, 0.0, 0.0, 0.0, 0.0, 0.0, 0.0, 0.0, 0.0, 0.0, 0.0, 0.0, 0.0, 0.0, 0.0, 0.0, 0.0, 0.0, 0.0, 0.0, 0.0, 0.0, 0.0, 0.0, 0.0, 0.0, 0.0, 0.0, 0.0, 0.0, 0.0, 0.0, 0.0, 0.0, 0.0, 0.0, 0.0, 0.0, 0.0, 0.0, 0.0, 0.0, 0.0, 0.0, 0.0, 0.0, 0.0, 0.0, 0.0, 0.0, 0.0, 0.0, 0.0, 0.0, 0.0, 0.0, 0.0, 0.0, 0.0, 0.0, 0.0, 0.0, 0.0, 0.0, 0.0, 0.0, 0.0, 0.0, 0.0, 0.0, 0.0, 0.0, 0.0, 0.0, 0.0, 0.0, 0.0, 0.0, 0.0, 0.0, 0.0, 0.0, 0.0, 0.0, 0.0, 0.0, 0.0, 0.0, 0.125, 0.75, 0.125, 0.75, 0.1629, 0.75, 0.1629, 0.75, 0.125, 0.75, 0.125, 0.75, 0.1629, 0.75, 0.1629, 0.75, 0.125, 0.75, 0.125, 0.75, 0.1629, 0.75, 0.1629, 0.75, 0.3369, 0.75, 0.375, 0.75, 0.375, 0.7457, 0.125, 0.7457, 0.125, 0.75, 0.1629, 0.75, 0.2126, 0.75, 0.2871, 0.75, 0.0, 0.0, 0.0, 0.0, 0.0, 0.0, 0.0, 0.0, 0.0, 0.0, 0.0, 0.0, 0.0, 0.0, 0.0, 0.0, 0.0, 0.0, 0.0, 0.0, 0.0, 0.0, 0.0, 0.0, 0.0, 0.0, 0.0, 0.0, 0.0, 0.0, 0.0, 0.0, 0.0, 0.0, 0.0, 0.0, 0.0, 0.0, 0.0, 0.0, 0.0, 0.0, 0.0, 0.0, 0.0, 0.0, 0.0, 0.0, 0.0, 0.0, 0.0, 0.0, 0.0, 0.0, 0.0, 0.0, 0.0, 0.0, 0.0, 0.0, 0.0, 0.0, 0.0, 0.0, 0.0, 0.0, 0.0, 0.0, 0.0, 0.0, 0.0, 0.0, 0.0, 0.0, 0.0, 0.0, 0.0, 0.0, 0.0, 0.0, 0.0, 0.0, 0.0, 0.0, 0.0, 0.0, 0.0, 0.0, 0.0, 0.0, 0.0, 0.0, 0.0, 0.0, 0.0, 0.0, 0.0, 0.0, 0.0, 0.0, 0.0, 0.0, 0.0, 0.0, 0.0, 0.0, 0.0, 0.0, 0.0, 0.0, 0.0, 0.0, 0.0, 0.0, 0.0, 0.0, 0.0, 0.0, 0.0, 0.0, 0.0, 0.0, 0.0, 0.0, 0.0, 0.0, 0.0, 0.0, 0.0, 0.0, 0.0, 0.0, 0.0, 0.0, 0.0, 0.0, 0.0, 0.0, 0.0, 0.0, 0.0, 0.0, 0.0, 0.0, 0.0, 0.0, 0.0, 0.0, 0.0, 0.0, 0.0, 0.0, 0.0, 0.0, 0.0, 0.0, 0.0, 0.0, 0.0, 0.0, 0.0, 0.0, 0.0, 0.0, 0.0, 0.0, 0.0, 0.0, 0.0, 0.0, 0.0, 0.0, 0.0, 0.0, 0.0, 0.0, 0.0, 0.0, 0.0, 0.0, 0.0, 0.0, 0.0, 0.0, 0.0, 0.0, 0.0, 0.0, 0.0, 0.0, 0.0, 0.0, 0.0, 0.0, 0.0, 0.0, 0.0, 0.0, 0.0, 0.0, 0.0, 0.0, 0.0, 0.0, 0.0, 0.0, 0.0, 0.0, 0.0, 0.0, 0.0, 0.0, 0.0, 0.0, 0.0, 0.0, 0.0, 0.0, 0.0, 0.0, 0.0, 0.0, 0.0, 0.0, 0.0, 0.0, 0.0, 0.0, 0.0, 0.0, 0.0, 0.0, 0.1323, 0.6576, 0.1323, 0.6576, 0.125, 0.6576, 0.125, 0.6576, 0.125, 0.6576, 0.125, 0.6576, 0.1323, 0.6576, 0.1323, 0.6576, 0.0, 0.0, 0.0, 0.0, 0.0, 0.0, 0.0, 0.0, 0.0, 0.0, 0.0, 0.0, 0.0, 0.0, 0.0, 0.0, 0.3677, 0.6576, 0.375, 0.6604, 0.375, 0.625, 0.3677, 0.6278, 0.375, 0.6604, 0.375, 0.6604, 0.125, 0.6604, 0.125, 0.6604, 0.3677, 0.6278, 0.375, 0.625, 0.3677, 0.625, 0.1323, 0.6576, 0.125, 0.6604, 0.375, 0.6604, 0.3677, 0.6576, 0.125, 0.6576, 0.125, 0.6604, 0.1323, 0.6576, 0.0, 0.0, 0.0, 0.0, 0.0, 0.0, 0.0, 0.0, 0.3677, 0.6278, 0.3677, 0.6278, 0.3677, 0.625, 0.3677, 0.625, 0.3677, 0.6576, 0.3677, 0.6576, 0.3677, 0.6278, 0.3677, 0.6278, 0.1323, 0.6576, 0.1323, 0.6576, 0.3677, 0.6576, 0.3677, 0.6576, 0.3677, 0.6278, 0.1323, 0.6278, 0.1323, 0.6576, 0.3677, 0.6576, 0.1323, 0.6278, 0.125, 0.625, 0.125, 0.6576, 0.1323, 0.6576, 0.3677, 0.625, 0.125, 0.625, 0.1323, 0.6278, 0.3677, 0.6278, 0.3677, 0.6278, 0.3677, 0.6278, 0.3677, 0.6576, 0.3677, 0.6576, 0.3677, 0.625, 0.3677, 0.625, 0.3677, 0.6278, 0.3677, 0.6278, 0.3677, 0.6576, 0.3677, 0.6576, 0.1323, 0.6576, 0.1323, 0.6576])
me_cube.materials.append(mat_main)
me_cube.materials.append(mat_samd)
me_cube.materials.append(mat_road)
me_cube.materials.append(mat_bloak)
me_cube.use_mirror_vertex_groups = False
me_cube.update()

# ---- objects
ob_cube = bpy.data.objects.new('Cube', me_cube)

# ---- transforms, parenting, visibility, modifiers, constraints
ob_cube.location = (0.0, 0.0, 0.0)
ob_cube.rotation_euler = (-0.0, 3.142, -0.0)
ob_cube.lock_rotations_4d = False
ob_cube.empty_display_type = 'ARROWS'
ob_cube.lineart.crease_threshold = 0.0

# ---- collection membership
col_collection.objects.link(ob_cube)

# ---- scene / render settings (as saved in the file)
scene.frame_start = 1; scene.frame_end = 250; scene.frame_set(1)
scene.render.engine = 'BLENDER_EEVEE_NEXT'
scene.cycles.sampling_pattern = 'TABULATED_SOBOL'
scene.cycles.use_light_tree = False
scene.view_settings.view_transform = 'Filmic'
bpy.context.view_layer.update()

# ---- added for rendering (the .blend has no active camera and no usable light): camera, sun
cam_auto = bpy.data.cameras.new('AutoCamera')
cam_auto.lens = 50.0
cam_auto.sensor_width = 36.0
cam_auto.clip_end = 1000.0
ob_auto_camera = bpy.data.objects.new('AutoCamera', cam_auto)
scene.collection.objects.link(ob_auto_camera)
ob_auto_camera.location = (12.4552, -14.9463, 10.2426)
ob_auto_camera.rotation_euler = (1.09748, -7.21219e-08, 0.694738)
scene.camera = ob_auto_camera
light_auto_sun = bpy.data.lights.new('AutoSun', 'SUN')
light_auto_sun.energy = 3.0
light_auto_sun.angle = 0.0523599
ob_auto_sun = bpy.data.objects.new('AutoSun', light_auto_sun)
scene.collection.objects.link(ob_auto_sun)
ob_auto_sun.rotation_euler = (0.872665, 0.174533, 0.523599)
bpy.context.view_layer.update()
